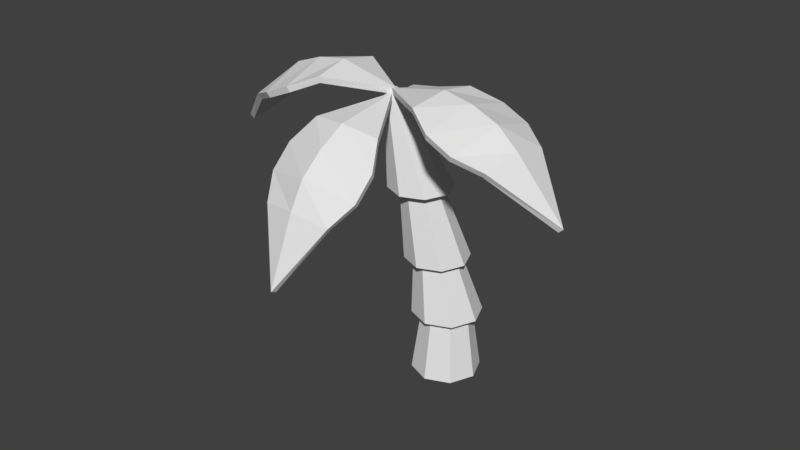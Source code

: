 # Source: Tree.blend  (saved by Blender 2.79.0; exported with 4.5.12 LTS)
import bpy
from mathutils import Matrix  # noqa: F401  (used for matrix-valued properties, if any)

bpy.ops.wm.read_factory_settings(use_empty=True)
scene = bpy.context.scene
scene.name = 'Scene'

# ---- collections
col_collection_1 = bpy.data.collections.new('Collection 1'); scene.collection.children.link(col_collection_1)

# ---- world
world_world = bpy.data.worlds.new('World'); scene.world = world_world
world_world.color = (0.05088, 0.05088, 0.05088)
world_world.use_sun_shadow = False
world_world.sun_shadow_jitter_overblur = 0.0
world_world.cycles.sampling_method = 'MANUAL'

# ---- meshes
me_plane_008 = bpy.data.meshes.new('Plane.008')
me_plane_008.from_pydata([(2.892, 0.2131, -2.837), (-0.05119, -0.04814, 0.02225), (1.954, -0.8918, -1.21), (2.135, 0.1149, -0.9565), (1.83, 1.104, -1.156), (1.43, 1.067, -0.7269), (1.555, -0.9284, -0.781), (1.71, 0.07732, -0.5504), (1.041, 0.7678, -0.2986), (1.133, -0.7036, -0.3385), (1.195, 0.03615, -0.2171), (2.321, -0.5948, -1.615), (2.402, 0.1456, -1.476), (2.229, 0.8766, -1.575), (2.772, 0.2068, -2.88), (-0.07546, -0.04625, -0.1034), (1.857, -0.8585, -1.286), (2.034, 0.1107, -1.036), (1.737, 1.063, -1.234), (1.351, 1.029, -0.8198), (1.471, -0.8956, -0.872), (1.626, 0.0747, -0.6469), (0.9854, 0.7392, -0.4104), (1.074, -0.6761, -0.4488), (1.142, 0.03602, -0.3337), (2.209, -0.5679, -1.67), (2.287, 0.14, -1.532), (2.121, 0.839, -1.632)], [], [(10, 1, 9), (8, 1, 10), (4, 5, 7, 3), (3, 7, 6, 2), (5, 8, 10, 7), (7, 10, 9, 6), (0, 12, 11), (0, 13, 12), (12, 3, 2, 11), (13, 4, 3, 12), (24, 23, 15), (22, 24, 15), (18, 17, 21, 19), (17, 16, 20, 21), (19, 21, 24, 22), (21, 20, 23, 24), (14, 25, 26), (14, 26, 27), (26, 25, 16, 17), (27, 26, 17, 18), (1, 8, 22, 15), (9, 1, 15, 23), (5, 4, 18, 19), (6, 9, 23, 20), (8, 5, 19, 22), (2, 6, 20, 16), (4, 13, 27, 18), (11, 2, 16, 25), (13, 0, 14, 27), (0, 11, 25, 14)])
_uv = me_plane_008.uv_layers.new(name='UVMap')
_uv.uv.foreach_set('vector', [0.0, 0.0, 1.0, 0.0, 1.0, 1.0, 0.0, 0.0, 1.0, 0.0, 1.0, 1.0, 0.0, 0.0, 1.0, 0.0, 1.0, 1.0, 0.0, 1.0, 0.0, 0.0, 1.0, 0.0, 1.0, 1.0, 0.0, 1.0, 0.0, 0.0, 1.0, 0.0, 1.0, 1.0, 0.0, 1.0, 0.0, 0.0, 1.0, 0.0, 1.0, 1.0, 0.0, 1.0, 0.0, 0.0, 1.0, 0.0, 1.0, 1.0, 0.0, 0.0, 1.0, 0.0, 1.0, 1.0, 0.0, 0.0, 1.0, 0.0, 1.0, 1.0, 0.0, 1.0, 0.0, 0.0, 1.0, 0.0, 1.0, 1.0, 0.0, 1.0, 0.0, 0.0, 1.0, 0.0, 1.0, 1.0, 0.0, 0.0, 1.0, 0.0, 1.0, 1.0, 0.0, 0.0, 1.0, 0.0, 1.0, 1.0, 0.0, 1.0, 0.0, 0.0, 1.0, 0.0, 1.0, 1.0, 0.0, 1.0, 0.0, 0.0, 1.0, 0.0, 1.0, 1.0, 0.0, 1.0, 0.0, 0.0, 1.0, 0.0, 1.0, 1.0, 0.0, 1.0, 0.0, 0.0, 1.0, 0.0, 1.0, 1.0, 0.0, 0.0, 1.0, 0.0, 1.0, 1.0, 0.0, 0.0, 1.0, 0.0, 1.0, 1.0, 0.0, 1.0, 0.0, 0.0, 1.0, 0.0, 1.0, 1.0, 0.0, 1.0, 0.0, 0.0, 1.0, 0.0, 1.0, 1.0, 0.0, 1.0, 0.0, 0.0, 1.0, 0.0, 1.0, 1.0, 0.0, 1.0, 0.0, 0.0, 1.0, 0.0, 1.0, 1.0, 0.0, 1.0, 0.0, 0.0, 1.0, 0.0, 1.0, 1.0, 0.0, 1.0, 0.0, 0.0, 1.0, 0.0, 1.0, 1.0, 0.0, 1.0, 0.0, 0.0, 1.0, 0.0, 1.0, 1.0, 0.0, 1.0, 0.0, 0.0, 1.0, 0.0, 1.0, 1.0, 0.0, 1.0, 0.0, 0.0, 1.0, 0.0, 1.0, 1.0, 0.0, 1.0, 0.0, 0.0, 1.0, 0.0, 1.0, 1.0, 0.0, 1.0, 0.0, 0.0, 1.0, 0.0, 1.0, 1.0, 0.0, 1.0])
me_plane_008.use_remesh_preserve_volume = False
me_plane_008.use_remesh_preserve_attributes = False
me_plane_008.use_mirror_vertex_groups = False
me_plane_008.update()
me_plane_007 = bpy.data.meshes.new('Plane.007')
me_plane_007.from_pydata([(-1.185, 3.023, -2.626), (-0.03819, 0.001897, -0.08374), (0.3896, 2.007, -1.516), (-0.4503, 2.216, -0.9154), (-1.457, 1.951, -0.7493), (-1.285, 1.54, -0.366), (0.5612, 1.595, -1.133), (-0.2872, 1.78, -0.5544), (-0.8686, 1.13, -0.07813), (0.4928, 1.171, -0.6437), (-0.1507, 1.256, -0.2637), (-0.01718, 2.393, -1.783), (-0.6544, 2.497, -1.386), (-1.379, 2.352, -1.217), (-1.2, 2.903, -2.67), (-0.08608, -0.01916, -0.2006), (0.3272, 1.912, -1.576), (-0.479, 2.117, -0.9916), (-1.45, 1.859, -0.8378), (-1.286, 1.461, -0.4673), (0.4944, 1.515, -1.207), (-0.3229, 1.699, -0.6463), (-0.8844, 1.076, -0.1933), (0.4251, 1.115, -0.7373), (-0.1946, 1.206, -0.3731), (-0.06685, 2.284, -1.826), (-0.6739, 2.383, -1.441), (-1.369, 2.245, -1.285)], [], [(10, 1, 9), (8, 1, 10), (4, 5, 7, 3), (3, 7, 6, 2), (5, 8, 10, 7), (7, 10, 9, 6), (0, 12, 11), (0, 13, 12), (12, 3, 2, 11), (13, 4, 3, 12), (24, 23, 15), (22, 24, 15), (18, 17, 21, 19), (17, 16, 20, 21), (19, 21, 24, 22), (21, 20, 23, 24), (14, 25, 26), (14, 26, 27), (26, 25, 16, 17), (27, 26, 17, 18), (1, 8, 22, 15), (9, 1, 15, 23), (5, 4, 18, 19), (6, 9, 23, 20), (8, 5, 19, 22), (2, 6, 20, 16), (4, 13, 27, 18), (11, 2, 16, 25), (13, 0, 14, 27), (0, 11, 25, 14)])
_uv = me_plane_007.uv_layers.new(name='UVMap')
_uv.uv.foreach_set('vector', [0.0, 0.0, 1.0, 0.0, 1.0, 1.0, 0.0, 0.0, 1.0, 0.0, 1.0, 1.0, 0.0, 0.0, 1.0, 0.0, 1.0, 1.0, 0.0, 1.0, 0.0, 0.0, 1.0, 0.0, 1.0, 1.0, 0.0, 1.0, 0.0, 0.0, 1.0, 0.0, 1.0, 1.0, 0.0, 1.0, 0.0, 0.0, 1.0, 0.0, 1.0, 1.0, 0.0, 1.0, 0.0, 0.0, 1.0, 0.0, 1.0, 1.0, 0.0, 0.0, 1.0, 0.0, 1.0, 1.0, 0.0, 0.0, 1.0, 0.0, 1.0, 1.0, 0.0, 1.0, 0.0, 0.0, 1.0, 0.0, 1.0, 1.0, 0.0, 1.0, 0.0, 0.0, 1.0, 0.0, 1.0, 1.0, 0.0, 0.0, 1.0, 0.0, 1.0, 1.0, 0.0, 0.0, 1.0, 0.0, 1.0, 1.0, 0.0, 1.0, 0.0, 0.0, 1.0, 0.0, 1.0, 1.0, 0.0, 1.0, 0.0, 0.0, 1.0, 0.0, 1.0, 1.0, 0.0, 1.0, 0.0, 0.0, 1.0, 0.0, 1.0, 1.0, 0.0, 1.0, 0.0, 0.0, 1.0, 0.0, 1.0, 1.0, 0.0, 0.0, 1.0, 0.0, 1.0, 1.0, 0.0, 0.0, 1.0, 0.0, 1.0, 1.0, 0.0, 1.0, 0.0, 0.0, 1.0, 0.0, 1.0, 1.0, 0.0, 1.0, 0.0, 0.0, 1.0, 0.0, 1.0, 1.0, 0.0, 1.0, 0.0, 0.0, 1.0, 0.0, 1.0, 1.0, 0.0, 1.0, 0.0, 0.0, 1.0, 0.0, 1.0, 1.0, 0.0, 1.0, 0.0, 0.0, 1.0, 0.0, 1.0, 1.0, 0.0, 1.0, 0.0, 0.0, 1.0, 0.0, 1.0, 1.0, 0.0, 1.0, 0.0, 0.0, 1.0, 0.0, 1.0, 1.0, 0.0, 1.0, 0.0, 0.0, 1.0, 0.0, 1.0, 1.0, 0.0, 1.0, 0.0, 0.0, 1.0, 0.0, 1.0, 1.0, 0.0, 1.0, 0.0, 0.0, 1.0, 0.0, 1.0, 1.0, 0.0, 1.0, 0.0, 0.0, 1.0, 0.0, 1.0, 1.0, 0.0, 1.0])
me_plane_007.use_remesh_preserve_volume = False
me_plane_007.use_remesh_preserve_attributes = False
me_plane_007.use_mirror_vertex_groups = False
me_plane_007.update()
me_plane_006 = bpy.data.meshes.new('Plane.006')
me_plane_006.from_pydata([(-1.354, -3.063, -2.553), (-0.08938, -0.04625, -0.06149), (-1.551, -1.981, -0.6725), (-0.5543, -2.258, -0.8702), (0.268, -2.061, -1.499), (0.4568, -1.65, -1.123), (-1.363, -1.57, -0.2967), (-0.3745, -1.823, -0.5165), (0.4094, -1.223, -0.6336), (-0.9323, -1.164, -0.0242), (-0.2224, -1.3, -0.2326), (-1.493, -2.385, -1.141), (-0.7769, -2.539, -1.333), (-0.1518, -2.444, -1.75), (-1.369, -2.943, -2.597), (-0.1408, -0.02506, -0.1768), (-1.547, -1.889, -0.7615), (-0.5843, -2.16, -0.9459), (0.2047, -1.966, -1.557), (0.3885, -1.57, -1.195), (-1.366, -1.492, -0.3982), (-0.4122, -1.741, -0.6075), (0.3393, -1.168, -0.7252), (-0.9512, -1.111, -0.139), (-0.2693, -1.25, -0.3407), (-1.484, -2.277, -1.21), (-0.7969, -2.425, -1.388), (-0.2016, -2.334, -1.793)], [], [(10, 1, 9), (8, 1, 10), (4, 5, 7, 3), (3, 7, 6, 2), (5, 8, 10, 7), (7, 10, 9, 6), (0, 12, 11), (0, 13, 12), (12, 3, 2, 11), (13, 4, 3, 12), (24, 23, 15), (22, 24, 15), (18, 17, 21, 19), (17, 16, 20, 21), (19, 21, 24, 22), (21, 20, 23, 24), (14, 25, 26), (14, 26, 27), (26, 25, 16, 17), (27, 26, 17, 18), (1, 8, 22, 15), (9, 1, 15, 23), (5, 4, 18, 19), (6, 9, 23, 20), (8, 5, 19, 22), (2, 6, 20, 16), (4, 13, 27, 18), (11, 2, 16, 25), (13, 0, 14, 27), (0, 11, 25, 14)])
_uv = me_plane_006.uv_layers.new(name='UVMap')
_uv.uv.foreach_set('vector', [0.0, 0.0, 1.0, 0.0, 1.0, 1.0, 0.0, 0.0, 1.0, 0.0, 1.0, 1.0, 0.0, 0.0, 1.0, 0.0, 1.0, 1.0, 0.0, 1.0, 0.0, 0.0, 1.0, 0.0, 1.0, 1.0, 0.0, 1.0, 0.0, 0.0, 1.0, 0.0, 1.0, 1.0, 0.0, 1.0, 0.0, 0.0, 1.0, 0.0, 1.0, 1.0, 0.0, 1.0, 0.0, 0.0, 1.0, 0.0, 1.0, 1.0, 0.0, 0.0, 1.0, 0.0, 1.0, 1.0, 0.0, 0.0, 1.0, 0.0, 1.0, 1.0, 0.0, 1.0, 0.0, 0.0, 1.0, 0.0, 1.0, 1.0, 0.0, 1.0, 0.0, 0.0, 1.0, 0.0, 1.0, 1.0, 0.0, 0.0, 1.0, 0.0, 1.0, 1.0, 0.0, 0.0, 1.0, 0.0, 1.0, 1.0, 0.0, 1.0, 0.0, 0.0, 1.0, 0.0, 1.0, 1.0, 0.0, 1.0, 0.0, 0.0, 1.0, 0.0, 1.0, 1.0, 0.0, 1.0, 0.0, 0.0, 1.0, 0.0, 1.0, 1.0, 0.0, 1.0, 0.0, 0.0, 1.0, 0.0, 1.0, 1.0, 0.0, 0.0, 1.0, 0.0, 1.0, 1.0, 0.0, 0.0, 1.0, 0.0, 1.0, 1.0, 0.0, 1.0, 0.0, 0.0, 1.0, 0.0, 1.0, 1.0, 0.0, 1.0, 0.0, 0.0, 1.0, 0.0, 1.0, 1.0, 0.0, 1.0, 0.0, 0.0, 1.0, 0.0, 1.0, 1.0, 0.0, 1.0, 0.0, 0.0, 1.0, 0.0, 1.0, 1.0, 0.0, 1.0, 0.0, 0.0, 1.0, 0.0, 1.0, 1.0, 0.0, 1.0, 0.0, 0.0, 1.0, 0.0, 1.0, 1.0, 0.0, 1.0, 0.0, 0.0, 1.0, 0.0, 1.0, 1.0, 0.0, 1.0, 0.0, 0.0, 1.0, 0.0, 1.0, 1.0, 0.0, 1.0, 0.0, 0.0, 1.0, 0.0, 1.0, 1.0, 0.0, 1.0, 0.0, 0.0, 1.0, 0.0, 1.0, 1.0, 0.0, 1.0, 0.0, 0.0, 1.0, 0.0, 1.0, 1.0, 0.0, 1.0])
me_plane_006.use_remesh_preserve_volume = False
me_plane_006.use_remesh_preserve_attributes = False
me_plane_006.use_mirror_vertex_groups = False
me_plane_006.update()
me_plane_005 = bpy.data.meshes.new('Plane.005')
me_plane_005.from_pydata([(-4.106, 0.0, 0.2055), (2.384e-07, 0.0, 0.0), (-2.212, 1.0, 0.6007), (-2.212, 0.0, 0.933), (-2.212, -1.0, 0.6007), (-1.624, -1.0, 0.6007), (-1.624, 1.0, 0.6007), (-1.624, 0.0, 0.899), (-1.028, -0.7374, 0.6007), (-1.028, 0.7374, 0.6007), (-1.028, 0.0, 0.7493), (-2.775, 0.7374, 0.6007), (-2.775, 0.0, 0.7746), (-2.775, -0.7374, 0.6007), (-4.056, 0.0, 0.08782), (-0.07539, 0.0, -0.1034), (-2.203, 0.9627, 0.4786), (-2.201, 0.0, 0.8054), (-2.203, -0.9627, 0.4786), (-1.636, -0.9644, 0.4783), (-1.636, 0.9644, 0.4783), (-1.637, 0.0, 0.7716), (-1.07, -0.7093, 0.4832), (-1.07, 0.7093, 0.4832), (-1.077, 0.0, 0.6311), (-2.741, 0.7051, 0.4816), (-2.737, 0.0, 0.6523), (-2.741, -0.7051, 0.4816)], [], [(10, 1, 9), (8, 1, 10), (4, 5, 7, 3), (3, 7, 6, 2), (5, 8, 10, 7), (7, 10, 9, 6), (0, 12, 11), (0, 13, 12), (12, 3, 2, 11), (13, 4, 3, 12), (24, 23, 15), (22, 24, 15), (18, 17, 21, 19), (17, 16, 20, 21), (19, 21, 24, 22), (21, 20, 23, 24), (14, 25, 26), (14, 26, 27), (26, 25, 16, 17), (27, 26, 17, 18), (1, 8, 22, 15), (9, 1, 15, 23), (5, 4, 18, 19), (6, 9, 23, 20), (8, 5, 19, 22), (2, 6, 20, 16), (4, 13, 27, 18), (11, 2, 16, 25), (13, 0, 14, 27), (0, 11, 25, 14)])
_uv = me_plane_005.uv_layers.new(name='UVMap')
_uv.uv.foreach_set('vector', [0.0, 0.0, 1.0, 0.0, 1.0, 1.0, 0.0, 0.0, 1.0, 0.0, 1.0, 1.0, 0.0, 0.0, 1.0, 0.0, 1.0, 1.0, 0.0, 1.0, 0.0, 0.0, 1.0, 0.0, 1.0, 1.0, 0.0, 1.0, 0.0, 0.0, 1.0, 0.0, 1.0, 1.0, 0.0, 1.0, 0.0, 0.0, 1.0, 0.0, 1.0, 1.0, 0.0, 1.0, 0.0, 0.0, 1.0, 0.0, 1.0, 1.0, 0.0, 0.0, 1.0, 0.0, 1.0, 1.0, 0.0, 0.0, 1.0, 0.0, 1.0, 1.0, 0.0, 1.0, 0.0, 0.0, 1.0, 0.0, 1.0, 1.0, 0.0, 1.0, 0.0, 0.0, 1.0, 0.0, 1.0, 1.0, 0.0, 0.0, 1.0, 0.0, 1.0, 1.0, 0.0, 0.0, 1.0, 0.0, 1.0, 1.0, 0.0, 1.0, 0.0, 0.0, 1.0, 0.0, 1.0, 1.0, 0.0, 1.0, 0.0, 0.0, 1.0, 0.0, 1.0, 1.0, 0.0, 1.0, 0.0, 0.0, 1.0, 0.0, 1.0, 1.0, 0.0, 1.0, 0.0, 0.0, 1.0, 0.0, 1.0, 1.0, 0.0, 0.0, 1.0, 0.0, 1.0, 1.0, 0.0, 0.0, 1.0, 0.0, 1.0, 1.0, 0.0, 1.0, 0.0, 0.0, 1.0, 0.0, 1.0, 1.0, 0.0, 1.0, 0.0, 0.0, 1.0, 0.0, 1.0, 1.0, 0.0, 1.0, 0.0, 0.0, 1.0, 0.0, 1.0, 1.0, 0.0, 1.0, 0.0, 0.0, 1.0, 0.0, 1.0, 1.0, 0.0, 1.0, 0.0, 0.0, 1.0, 0.0, 1.0, 1.0, 0.0, 1.0, 0.0, 0.0, 1.0, 0.0, 1.0, 1.0, 0.0, 1.0, 0.0, 0.0, 1.0, 0.0, 1.0, 1.0, 0.0, 1.0, 0.0, 0.0, 1.0, 0.0, 1.0, 1.0, 0.0, 1.0, 0.0, 0.0, 1.0, 0.0, 1.0, 1.0, 0.0, 1.0, 0.0, 0.0, 1.0, 0.0, 1.0, 1.0, 0.0, 1.0, 0.0, 0.0, 1.0, 0.0, 1.0, 1.0, 0.0, 1.0])
me_plane_005.use_remesh_preserve_volume = False
me_plane_005.use_remesh_preserve_attributes = False
me_plane_005.use_mirror_vertex_groups = False
me_plane_005.update()
me_plane_004 = bpy.data.meshes.new('Plane.004')
me_plane_004.from_pydata([(-2.896, -1.632, -5.312), (-2.393, -1.445, -4.122), (-3.359, -1.462, -5.111), (-2.731, -1.321, -3.976), (-3.576, -0.9856, -5.017), (-2.889, -0.9729, -3.907), (-3.42, -0.4812, -5.084), (-2.775, -0.6048, -3.956), (-2.983, -0.2447, -5.274), (-2.456, -0.4321, -4.095), (-2.52, -0.4145, -5.475), (-2.119, -0.556, -4.242), (-2.303, -0.8912, -5.57), (-1.96, -0.904, -4.311), (-2.459, -1.396, -5.502), (-2.074, -1.272, -4.261), (-2.85, -1.47, -3.924), (-2.381, -1.642, -4.128), (-3.07, -0.9863, -3.828), (-2.912, -0.4745, -3.897), (-2.468, -0.2344, -4.09), (-1.999, -0.4067, -4.294), (-1.779, -0.8905, -4.389), (-1.937, -1.402, -4.321), (-2.093, -1.139, -2.921), (-1.781, -1.253, -3.056), (-2.239, -0.8172, -2.857), (-2.134, -0.4771, -2.903), (-1.839, -0.3176, -3.031), (-1.528, -0.4321, -3.167), (-1.381, -0.7535, -3.23), (-1.486, -1.094, -3.185), (-2.201, -1.274, -2.874), (-1.77, -1.432, -3.061), (-2.403, -0.8294, -2.786), (-2.258, -0.3594, -2.849), (-1.851, -0.1389, -3.026), (-1.42, -0.2971, -3.214), (-1.217, -0.7414, -3.301), (-1.363, -1.211, -3.238), (-1.262, -0.8356, -1.634), (-0.9911, -0.9352, -1.752), (-1.389, -0.5562, -1.579), (-1.298, -0.2605, -1.618), (-1.042, -0.1218, -1.73), (-0.7707, -0.2213, -1.848), (-0.6435, -0.5008, -1.903), (-0.7348, -0.7965, -1.863), (-1.402, -1.01, -1.573), (-0.9767, -1.166, -1.758), (-1.601, -0.5719, -1.487), (-1.458, -0.1085, -1.549), (-1.056, 0.1088, -1.724), (-0.6313, -0.0472, -1.908), (-0.432, -0.4851, -1.995), (-0.5751, -0.9485, -1.933), (-0.01593, -0.1885, -0.04866), (0.07471, -0.2218, -0.08806), (-0.05845, -0.09512, -0.03018), (-0.02793, 0.003715, -0.04344), (0.05774, 0.05007, -0.08068), (0.1484, 0.0168, -0.1201), (0.1909, -0.07662, -0.1386), (0.1604, -0.1755, -0.1253)], [], [(0, 1, 3, 2), (2, 3, 5, 4), (4, 5, 7, 6), (6, 7, 9, 8), (8, 9, 11, 10), (10, 11, 13, 12), (5, 3, 16, 18), (12, 13, 15, 14), (14, 15, 1, 0), (0, 2, 4, 6, 8, 10, 12, 14), (20, 19, 27, 28), (11, 9, 20, 21), (1, 15, 23, 17), (3, 1, 17, 16), (7, 5, 18, 19), (13, 11, 21, 22), (9, 7, 19, 20), (15, 13, 22, 23), (25, 31, 39, 33), (18, 16, 24, 26), (23, 22, 30, 31), (21, 20, 28, 29), (19, 18, 26, 27), (16, 17, 25, 24), (17, 23, 31, 25), (22, 21, 29, 30), (37, 36, 44, 45), (30, 29, 37, 38), (28, 27, 35, 36), (26, 24, 32, 34), (31, 30, 38, 39), (29, 28, 36, 37), (27, 26, 34, 35), (24, 25, 33, 32), (47, 46, 54, 55), (35, 34, 42, 43), (32, 33, 41, 40), (33, 39, 47, 41), (38, 37, 45, 46), (36, 35, 43, 44), (34, 32, 40, 42), (39, 38, 46, 47), (54, 53, 61, 62), (45, 44, 52, 53), (43, 42, 50, 51), (40, 41, 49, 48), (41, 47, 55, 49), (46, 45, 53, 54), (44, 43, 51, 52), (42, 40, 48, 50), (56, 57, 63, 62, 61, 60, 59, 58), (52, 51, 59, 60), (50, 48, 56, 58), (55, 54, 62, 63), (53, 52, 60, 61), (51, 50, 58, 59), (48, 49, 57, 56), (49, 55, 63, 57)])
_uv = me_plane_004.uv_layers.new(name='UVMap')
_uv.uv.foreach_set('vector', [0.0, 0.0, 1.0, 0.0, 1.0, 1.0, 0.0, 1.0, 0.0, 0.0, 1.0, 0.0, 1.0, 1.0, 0.0, 1.0, 0.0, 0.0, 1.0, 0.0, 1.0, 1.0, 0.0, 1.0, 0.0, 0.0, 1.0, 0.0, 1.0, 1.0, 0.0, 1.0, 0.0, 0.0, 1.0, 0.0, 1.0, 1.0, 0.0, 1.0, 0.0, 0.0, 1.0, 0.0, 1.0, 1.0, 0.0, 1.0, 0.0, 0.0, 1.0, 0.0, 1.0, 1.0, 0.0, 1.0, 0.0, 0.0, 1.0, 0.0, 1.0, 1.0, 0.0, 1.0, 0.0, 0.0, 1.0, 0.0, 1.0, 1.0, 0.0, 1.0, 0.5, 1.0, 0.8536, 0.8536, 1.0, 0.5, 0.8536, 0.1464, 0.5, 0.0, 0.1464, 0.1464, 0.0, 0.5, 0.1464, 0.8536, 0.0, 0.0, 1.0, 0.0, 1.0, 1.0, 0.0, 1.0, 0.0, 0.0, 1.0, 0.0, 1.0, 1.0, 0.0, 1.0, 0.0, 0.0, 1.0, 0.0, 1.0, 1.0, 0.0, 1.0, 0.0, 0.0, 1.0, 0.0, 1.0, 1.0, 0.0, 1.0, 0.0, 0.0, 1.0, 0.0, 1.0, 1.0, 0.0, 1.0, 0.0, 0.0, 1.0, 0.0, 1.0, 1.0, 0.0, 1.0, 0.0, 0.0, 1.0, 0.0, 1.0, 1.0, 0.0, 1.0, 0.0, 0.0, 1.0, 0.0, 1.0, 1.0, 0.0, 1.0, 0.0, 0.0, 1.0, 0.0, 1.0, 1.0, 0.0, 1.0, 0.0, 0.0, 1.0, 0.0, 1.0, 1.0, 0.0, 1.0, 0.0, 0.0, 1.0, 0.0, 1.0, 1.0, 0.0, 1.0, 0.0, 0.0, 1.0, 0.0, 1.0, 1.0, 0.0, 1.0, 0.0, 0.0, 1.0, 0.0, 1.0, 1.0, 0.0, 1.0, 0.0, 0.0, 1.0, 0.0, 1.0, 1.0, 0.0, 1.0, 0.0, 0.0, 1.0, 0.0, 1.0, 1.0, 0.0, 1.0, 0.0, 0.0, 1.0, 0.0, 1.0, 1.0, 0.0, 1.0, 0.0, 0.0, 1.0, 0.0, 1.0, 1.0, 0.0, 1.0, 0.0, 0.0, 1.0, 0.0, 1.0, 1.0, 0.0, 1.0, 0.0, 0.0, 1.0, 0.0, 1.0, 1.0, 0.0, 1.0, 0.0, 0.0, 1.0, 0.0, 1.0, 1.0, 0.0, 1.0, 0.0, 0.0, 1.0, 0.0, 1.0, 1.0, 0.0, 1.0, 0.0, 0.0, 1.0, 0.0, 1.0, 1.0, 0.0, 1.0, 0.0, 0.0, 1.0, 0.0, 1.0, 1.0, 0.0, 1.0, 0.0, 0.0, 1.0, 0.0, 1.0, 1.0, 0.0, 1.0, 0.0, 0.0, 1.0, 0.0, 1.0, 1.0, 0.0, 1.0, 0.0, 0.0, 1.0, 0.0, 1.0, 1.0, 0.0, 1.0, 0.0, 0.0, 1.0, 0.0, 1.0, 1.0, 0.0, 1.0, 0.0, 0.0, 1.0, 0.0, 1.0, 1.0, 0.0, 1.0, 0.0, 0.0, 1.0, 0.0, 1.0, 1.0, 0.0, 1.0, 0.0, 0.0, 1.0, 0.0, 1.0, 1.0, 0.0, 1.0, 0.0, 0.0, 1.0, 0.0, 1.0, 1.0, 0.0, 1.0, 0.0, 0.0, 1.0, 0.0, 1.0, 1.0, 0.0, 1.0, 0.0, 0.0, 1.0, 0.0, 1.0, 1.0, 0.0, 1.0, 0.0, 0.0, 1.0, 0.0, 1.0, 1.0, 0.0, 1.0, 0.0, 0.0, 1.0, 0.0, 1.0, 1.0, 0.0, 1.0, 0.0, 0.0, 1.0, 0.0, 1.0, 1.0, 0.0, 1.0, 0.0, 0.0, 1.0, 0.0, 1.0, 1.0, 0.0, 1.0, 0.0, 0.0, 1.0, 0.0, 1.0, 1.0, 0.0, 1.0, 0.0, 0.0, 1.0, 0.0, 1.0, 1.0, 0.0, 1.0, 0.0, 0.0, 1.0, 0.0, 1.0, 1.0, 0.0, 1.0, 0.5, 1.0, 0.8536, 0.8536, 1.0, 0.5, 0.8536, 0.1464, 0.5, 0.0, 0.1464, 0.1464, 0.0, 0.5, 0.1464, 0.8536, 0.0, 0.0, 1.0, 0.0, 1.0, 1.0, 0.0, 1.0, 0.0, 0.0, 1.0, 0.0, 1.0, 1.0, 0.0, 1.0, 0.0, 0.0, 1.0, 0.0, 1.0, 1.0, 0.0, 1.0, 0.0, 0.0, 1.0, 0.0, 1.0, 1.0, 0.0, 1.0, 0.0, 0.0, 1.0, 0.0, 1.0, 1.0, 0.0, 1.0, 0.0, 0.0, 1.0, 0.0, 1.0, 1.0, 0.0, 1.0, 0.0, 0.0, 1.0, 0.0, 1.0, 1.0, 0.0, 1.0])
me_plane_004.use_remesh_preserve_volume = False
me_plane_004.use_remesh_preserve_attributes = False
me_plane_004.use_mirror_vertex_groups = False
me_plane_004.update()
me_plane_003 = bpy.data.meshes.new('Plane.003')
me_plane_003.from_pydata([], [], [])
_uv = me_plane_003.uv_layers.new(name='UVMap')
_uv.uv.foreach_set('vector', [])
me_plane_003.use_remesh_preserve_volume = False
me_plane_003.use_remesh_preserve_attributes = False
me_plane_003.use_mirror_vertex_groups = False
me_plane_003.update()

# ---- objects
ob_leaves_005 = bpy.data.objects.new('Leaves.005', me_plane_008)
ob_leaves_004 = bpy.data.objects.new('Leaves.004', me_plane_007)
ob_leaves_003 = bpy.data.objects.new('Leaves.003', me_plane_006)
ob_leaves_002 = bpy.data.objects.new('Leaves.002', me_plane_005)
ob_trunk = bpy.data.objects.new('Trunk', me_plane_004)
ob_leaves = bpy.data.objects.new('Leaves', me_plane_003)

# ---- transforms, parenting, visibility, modifiers, constraints
ob_leaves_005.location = (-0.648, -0.8965, 6.061)
ob_leaves_005.rotation_euler = (0.0, -0.41, -3.21)
ob_leaves_005.lineart.crease_threshold = 0.0
ob_leaves_004.location = (-0.648, -0.8965, 6.061)
ob_leaves_004.rotation_euler = (0.0, -0.41, -3.21)
ob_leaves_004.lineart.crease_threshold = 0.0
ob_leaves_003.location = (-0.648, -0.8965, 6.061)
ob_leaves_003.rotation_euler = (0.0, -0.41, -3.21)
ob_leaves_003.lineart.crease_threshold = 0.0
ob_leaves_002.location = (-0.648, -0.8965, 6.061)
ob_leaves_002.rotation_euler = (0.0, -0.41, -3.21)
ob_leaves_002.lineart.crease_threshold = 0.0
ob_trunk.location = (-0.648, -0.8965, 6.061)
ob_trunk.rotation_euler = (0.0, -0.41, -3.21)
ob_trunk.lineart.crease_threshold = 0.0
ob_leaves.location = (-0.648, -0.8965, 6.061)
ob_leaves.rotation_euler = (0.0, -0.41, -3.21)
ob_leaves.lineart.crease_threshold = 0.0

# ---- collection membership
col_collection_1.objects.link(ob_leaves_005)
col_collection_1.objects.link(ob_leaves_004)
col_collection_1.objects.link(ob_leaves_003)
col_collection_1.objects.link(ob_leaves_002)
col_collection_1.objects.link(ob_trunk)
col_collection_1.objects.link(ob_leaves)

# ---- scene / render settings (as saved in the file)
scene.frame_start = 1; scene.frame_end = 250; scene.frame_set(1)
scene.render.engine = 'BLENDER_EEVEE_NEXT'
scene.render.resolution_percentage = 50
scene.render.dither_intensity = 0.0
scene.cycles.use_denoising = False
scene.cycles.samples = 128
scene.cycles.sampling_pattern = 'TABULATED_SOBOL'
scene.cycles.use_adaptive_sampling = False
scene.cycles.use_light_tree = False
scene.cycles.blur_glossy = 0.0
scene.cycles.sample_clamp_indirect = 0.0
scene.view_settings.view_transform = 'Standard'
bpy.context.view_layer.update()

# ---- added for rendering (the .blend has no active camera and no usable light): camera, sun
cam_auto = bpy.data.cameras.new('AutoCamera')
cam_auto.lens = 50.0
cam_auto.sensor_width = 36.0
cam_auto.clip_end = 1000.0
ob_auto_camera = bpy.data.objects.new('AutoCamera', cam_auto)
scene.collection.objects.link(ob_auto_camera)
ob_auto_camera.location = (11.3499, -15.0712, 12.8478)
ob_auto_camera.rotation_euler = (1.09748, -7.21219e-08, 0.694738)
scene.camera = ob_auto_camera
light_auto_sun = bpy.data.lights.new('AutoSun', 'SUN')
light_auto_sun.energy = 3.0
light_auto_sun.angle = 0.0523599
ob_auto_sun = bpy.data.objects.new('AutoSun', light_auto_sun)
scene.collection.objects.link(ob_auto_sun)
ob_auto_sun.rotation_euler = (0.872665, 0.174533, 0.523599)
bpy.context.view_layer.update()
